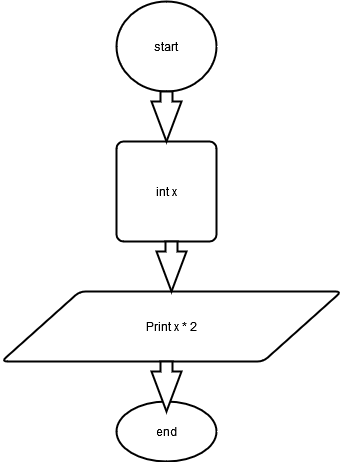

The diagram above was exported from draw.io. Its source (the exported page's mxGraphModel, read from the mxfile embedded in the PNG):
<mxGraphModel dx="1434" dy="774" grid="1" gridSize="10" guides="1" tooltips="1" connect="1" arrows="1" fold="1" page="1" pageScale="1" pageWidth="850" pageHeight="1100" math="0" shadow="0">
  <root>
    <mxCell id="0" />
    <mxCell id="1" parent="0" />
    <mxCell id="Nft13R4xFNZ9nxU-76QI-1" value="start" style="strokeWidth=2;html=1;shape=mxgraph.flowchart.start_2;whiteSpace=wrap;" vertex="1" parent="1">
      <mxGeometry x="375" y="80" width="100" height="90" as="geometry" />
    </mxCell>
    <mxCell id="Nft13R4xFNZ9nxU-76QI-2" value="int x" style="rounded=1;whiteSpace=wrap;html=1;absoluteArcSize=1;arcSize=14;strokeWidth=2;" vertex="1" parent="1">
      <mxGeometry x="375" y="220" width="100" height="100" as="geometry" />
    </mxCell>
    <mxCell id="Nft13R4xFNZ9nxU-76QI-3" value="" style="verticalLabelPosition=bottom;verticalAlign=top;html=1;strokeWidth=2;shape=mxgraph.arrows2.arrow;dy=0.6;dx=40;notch=0;rotation=90;" vertex="1" parent="1">
      <mxGeometry x="400" y="180" width="50" height="30" as="geometry" />
    </mxCell>
    <mxCell id="Nft13R4xFNZ9nxU-76QI-4" value="Print x * 2" style="shape=parallelogram;html=1;strokeWidth=2;perimeter=parallelogramPerimeter;whiteSpace=wrap;rounded=1;arcSize=12;size=0.23;" vertex="1" parent="1">
      <mxGeometry x="260" y="370" width="340" height="70" as="geometry" />
    </mxCell>
    <mxCell id="Nft13R4xFNZ9nxU-76QI-5" value="end" style="strokeWidth=2;html=1;shape=mxgraph.flowchart.start_1;whiteSpace=wrap;" vertex="1" parent="1">
      <mxGeometry x="375" y="480" width="100" height="60" as="geometry" />
    </mxCell>
    <mxCell id="Nft13R4xFNZ9nxU-76QI-6" value="" style="verticalLabelPosition=bottom;verticalAlign=top;html=1;strokeWidth=2;shape=mxgraph.arrows2.arrow;dy=0.6;dx=40;notch=0;rotation=90;" vertex="1" parent="1">
      <mxGeometry x="405" y="330" width="50" height="30" as="geometry" />
    </mxCell>
    <mxCell id="Nft13R4xFNZ9nxU-76QI-7" value="" style="verticalLabelPosition=bottom;verticalAlign=top;html=1;strokeWidth=2;shape=mxgraph.arrows2.arrow;dy=0.6;dx=40;notch=0;rotation=90;" vertex="1" parent="1">
      <mxGeometry x="400" y="450" width="50" height="30" as="geometry" />
    </mxCell>
  </root>
</mxGraphModel>